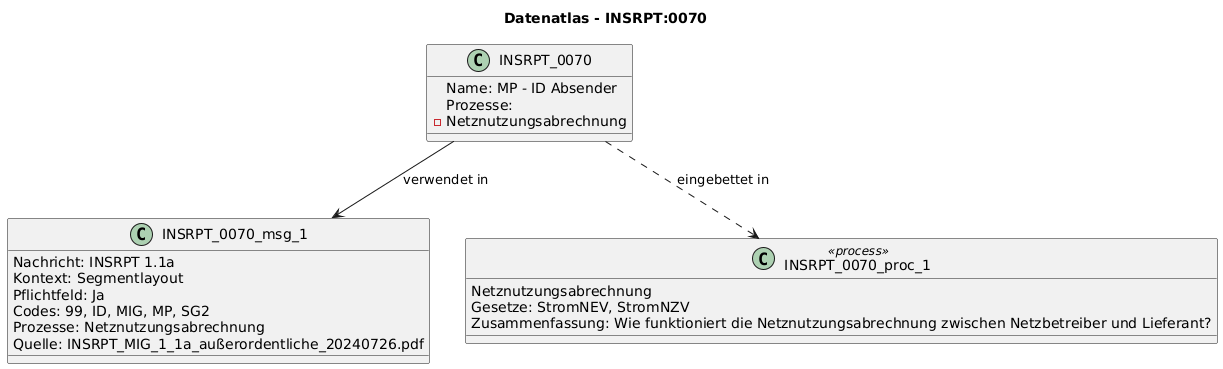

The diagram above was rendered by PlantUML. Its source (embedded in the PNG):
@startuml
title Datenatlas - INSRPT:0070
class INSRPT_0070 {
  Name: MP - ID Absender
  Prozesse:
    - Netznutzungsabrechnung
}
class INSRPT_0070_msg_1 {
  Nachricht: INSRPT 1.1a
  Kontext: Segmentlayout
  Pflichtfeld: Ja
  Codes: 99, ID, MIG, MP, SG2
  Prozesse: Netznutzungsabrechnung
  Quelle: INSRPT_MIG_1_1a_außerordentliche_20240726.pdf
}
INSRPT_0070 --> INSRPT_0070_msg_1 : verwendet in
class INSRPT_0070_proc_1 <<process>> {
  Netznutzungsabrechnung
  Gesetze: StromNEV, StromNZV
  Zusammenfassung: Wie funktioniert die Netznutzungsabrechnung zwischen Netzbetreiber und Lieferant?
}
INSRPT_0070 ..> INSRPT_0070_proc_1 : eingebettet in
@enduml